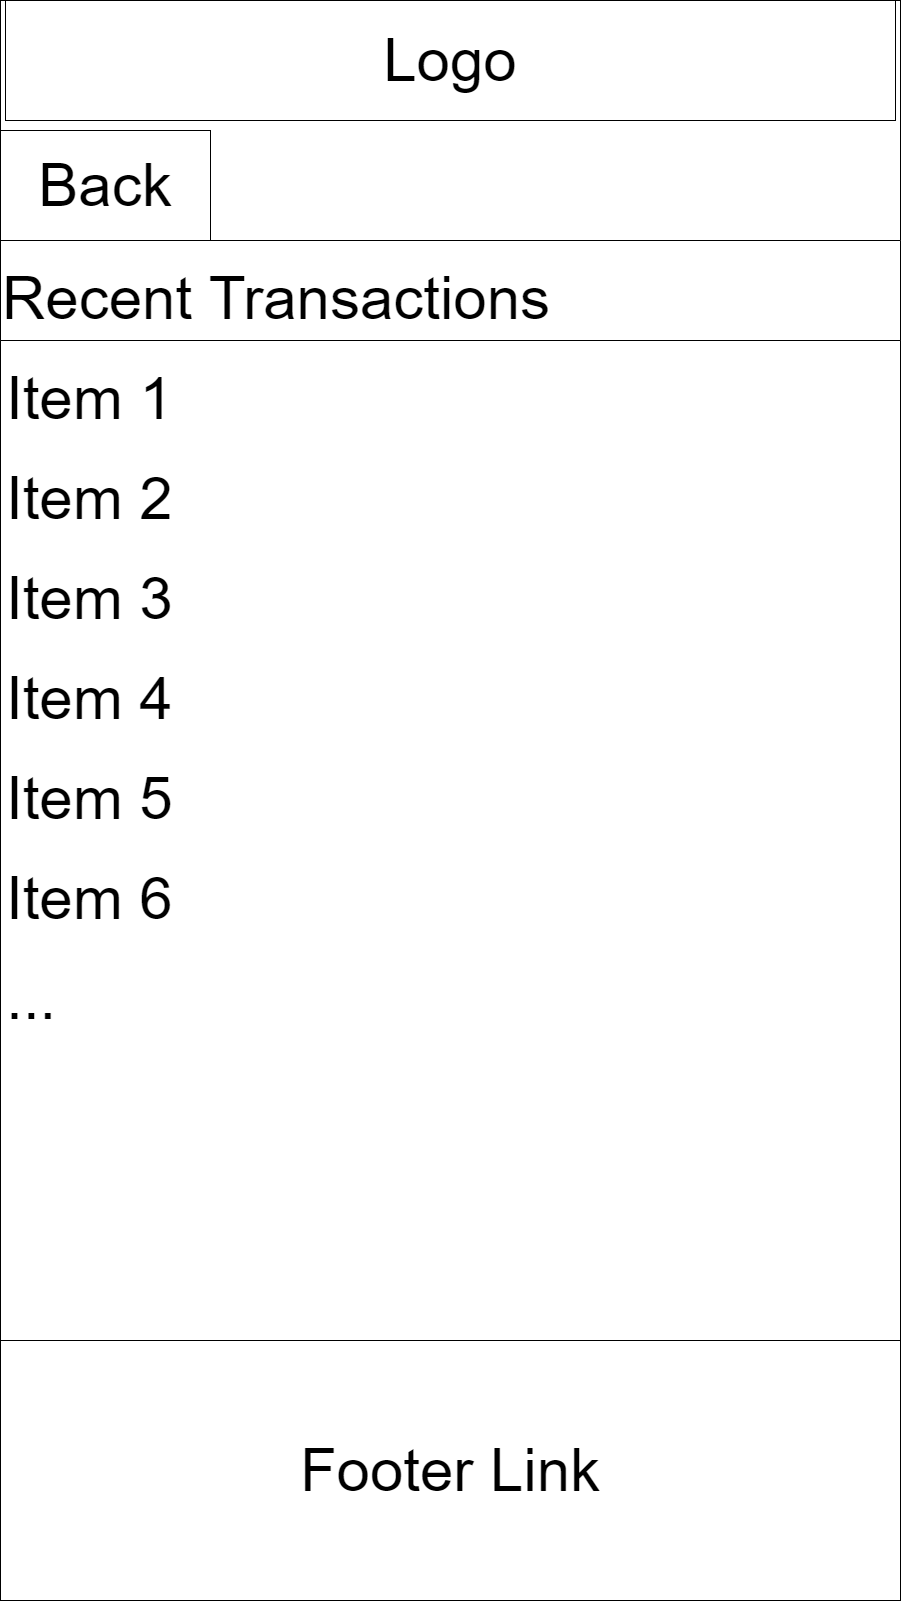

The diagram above was exported from draw.io. Its source (the exported page's mxGraphModel, read from the mxfile embedded in the PNG):
<mxGraphModel dx="2560" dy="1607" grid="1" gridSize="10" guides="1" tooltips="1" connect="1" arrows="1" fold="1" page="1" pageScale="1" pageWidth="900" pageHeight="1600" math="0" shadow="0">
  <root>
    <mxCell id="QICM5BejLjjvxMkYIH83-0" />
    <mxCell id="QICM5BejLjjvxMkYIH83-1" parent="QICM5BejLjjvxMkYIH83-0" />
    <mxCell id="e8UHptB0vd--oaCecakY-18" value="" style="rounded=0;whiteSpace=wrap;html=1;fontSize=60;align=left;" parent="QICM5BejLjjvxMkYIH83-1" vertex="1">
      <mxGeometry width="900" height="1600" as="geometry" />
    </mxCell>
    <mxCell id="e8UHptB0vd--oaCecakY-1" value="Recent Transactions" style="swimlane;fontStyle=0;childLayout=stackLayout;horizontal=1;startSize=100;horizontalStack=0;resizeParent=1;resizeParentMax=0;resizeLast=0;collapsible=1;marginBottom=0;fontSize=60;align=left;" parent="QICM5BejLjjvxMkYIH83-1" vertex="1">
      <mxGeometry y="240" width="900" height="1200" as="geometry" />
    </mxCell>
    <mxCell id="e8UHptB0vd--oaCecakY-2" value="Item 1" style="text;strokeColor=none;fillColor=none;align=left;verticalAlign=middle;spacingLeft=4;spacingRight=4;overflow=hidden;points=[[0,0.5],[1,0.5]];portConstraint=eastwest;rotatable=0;fontSize=60;" parent="e8UHptB0vd--oaCecakY-1" vertex="1">
      <mxGeometry y="100" width="900" height="100" as="geometry" />
    </mxCell>
    <mxCell id="e8UHptB0vd--oaCecakY-3" value="Item 2" style="text;strokeColor=none;fillColor=none;align=left;verticalAlign=middle;spacingLeft=4;spacingRight=4;overflow=hidden;points=[[0,0.5],[1,0.5]];portConstraint=eastwest;rotatable=0;fontSize=60;" parent="e8UHptB0vd--oaCecakY-1" vertex="1">
      <mxGeometry y="200" width="900" height="100" as="geometry" />
    </mxCell>
    <mxCell id="e8UHptB0vd--oaCecakY-4" value="Item 3" style="text;strokeColor=none;fillColor=none;align=left;verticalAlign=middle;spacingLeft=4;spacingRight=4;overflow=hidden;points=[[0,0.5],[1,0.5]];portConstraint=eastwest;rotatable=0;fontSize=60;" parent="e8UHptB0vd--oaCecakY-1" vertex="1">
      <mxGeometry y="300" width="900" height="100" as="geometry" />
    </mxCell>
    <mxCell id="e8UHptB0vd--oaCecakY-11" value="Item 4" style="text;strokeColor=none;fillColor=none;align=left;verticalAlign=middle;spacingLeft=4;spacingRight=4;overflow=hidden;points=[[0,0.5],[1,0.5]];portConstraint=eastwest;rotatable=0;fontSize=60;" parent="e8UHptB0vd--oaCecakY-1" vertex="1">
      <mxGeometry y="400" width="900" height="100" as="geometry" />
    </mxCell>
    <mxCell id="e8UHptB0vd--oaCecakY-10" value="Item 5" style="text;strokeColor=none;fillColor=none;align=left;verticalAlign=middle;spacingLeft=4;spacingRight=4;overflow=hidden;points=[[0,0.5],[1,0.5]];portConstraint=eastwest;rotatable=0;fontSize=60;" parent="e8UHptB0vd--oaCecakY-1" vertex="1">
      <mxGeometry y="500" width="900" height="100" as="geometry" />
    </mxCell>
    <mxCell id="e8UHptB0vd--oaCecakY-9" value="Item 6" style="text;strokeColor=none;fillColor=none;align=left;verticalAlign=middle;spacingLeft=4;spacingRight=4;overflow=hidden;points=[[0,0.5],[1,0.5]];portConstraint=eastwest;rotatable=0;fontSize=60;" parent="e8UHptB0vd--oaCecakY-1" vertex="1">
      <mxGeometry y="600" width="900" height="100" as="geometry" />
    </mxCell>
    <mxCell id="e8UHptB0vd--oaCecakY-7" value="..." style="text;strokeColor=none;fillColor=none;align=left;verticalAlign=middle;spacingLeft=4;spacingRight=4;overflow=hidden;points=[[0,0.5],[1,0.5]];portConstraint=eastwest;rotatable=0;fontSize=60;" parent="e8UHptB0vd--oaCecakY-1" vertex="1">
      <mxGeometry y="700" width="900" height="100" as="geometry" />
    </mxCell>
    <mxCell id="e8UHptB0vd--oaCecakY-6" style="text;strokeColor=none;fillColor=none;align=left;verticalAlign=middle;spacingLeft=4;spacingRight=4;overflow=hidden;points=[[0,0.5],[1,0.5]];portConstraint=eastwest;rotatable=0;fontSize=60;" parent="e8UHptB0vd--oaCecakY-1" vertex="1">
      <mxGeometry y="800" width="900" height="100" as="geometry" />
    </mxCell>
    <mxCell id="e8UHptB0vd--oaCecakY-5" style="text;strokeColor=none;fillColor=none;align=left;verticalAlign=middle;spacingLeft=4;spacingRight=4;overflow=hidden;points=[[0,0.5],[1,0.5]];portConstraint=eastwest;rotatable=0;fontSize=60;" parent="e8UHptB0vd--oaCecakY-1" vertex="1">
      <mxGeometry y="900" width="900" height="100" as="geometry" />
    </mxCell>
    <mxCell id="e8UHptB0vd--oaCecakY-17" style="text;strokeColor=none;fillColor=none;align=left;verticalAlign=middle;spacingLeft=4;spacingRight=4;overflow=hidden;points=[[0,0.5],[1,0.5]];portConstraint=eastwest;rotatable=0;fontSize=60;" parent="e8UHptB0vd--oaCecakY-1" vertex="1">
      <mxGeometry y="1000" width="900" height="100" as="geometry" />
    </mxCell>
    <mxCell id="e8UHptB0vd--oaCecakY-15" style="text;strokeColor=none;fillColor=none;align=left;verticalAlign=middle;spacingLeft=4;spacingRight=4;overflow=hidden;points=[[0,0.5],[1,0.5]];portConstraint=eastwest;rotatable=0;fontSize=60;" parent="e8UHptB0vd--oaCecakY-1" vertex="1">
      <mxGeometry y="1100" width="900" height="100" as="geometry" />
    </mxCell>
    <mxCell id="t-n2IGeCLF7ZU-sH4aJY-0" value="Footer Link" style="rounded=0;whiteSpace=wrap;html=1;fontSize=60;align=center;" parent="QICM5BejLjjvxMkYIH83-1" vertex="1">
      <mxGeometry y="1340" width="900" height="260" as="geometry" />
    </mxCell>
    <mxCell id="BwY1nArsJ1duwC2h-VdT-0" value="Logo" style="rounded=0;whiteSpace=wrap;html=1;fontSize=60;align=center;" parent="QICM5BejLjjvxMkYIH83-1" vertex="1">
      <mxGeometry x="5" width="890" height="120" as="geometry" />
    </mxCell>
    <mxCell id="Ai2Qwi6eNAWuuwJemqLB-1" value="Back" style="rounded=0;whiteSpace=wrap;html=1;fontSize=60;align=center;" vertex="1" parent="QICM5BejLjjvxMkYIH83-1">
      <mxGeometry y="130" width="210" height="110" as="geometry" />
    </mxCell>
  </root>
</mxGraphModel>